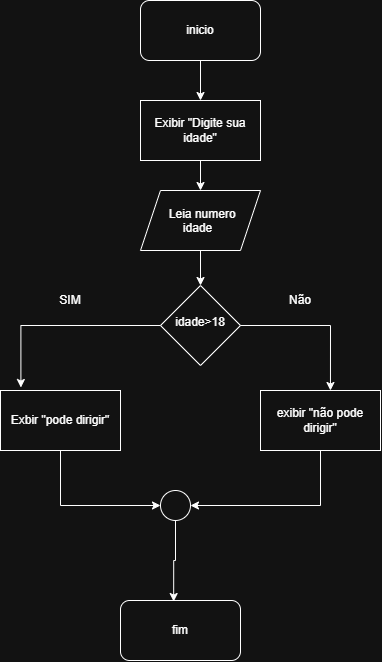

The diagram above was exported from draw.io. Its source (the exported page's mxGraphModel, read from the mxfile embedded in the PNG):
<mxGraphModel dx="1030" dy="562" grid="1" gridSize="10" guides="1" tooltips="1" connect="1" arrows="1" fold="1" page="1" pageScale="1" pageWidth="827" pageHeight="1169" math="0" shadow="0">
  <root>
    <mxCell id="0" />
    <mxCell id="1" parent="0" />
    <mxCell id="7JiVZ_UC3I78MFHyMtuE-3" edge="1" parent="1" source="7JiVZ_UC3I78MFHyMtuE-1" style="edgeStyle=orthogonalEdgeStyle;rounded=0;orthogonalLoop=1;jettySize=auto;html=1;exitX=0.5;exitY=1;exitDx=0;exitDy=0;">
      <mxGeometry relative="1" as="geometry">
        <mxPoint x="440" y="140" as="targetPoint" />
      </mxGeometry>
    </mxCell>
    <mxCell id="7JiVZ_UC3I78MFHyMtuE-1" parent="1" style="rounded=1;whiteSpace=wrap;html=1;" value="inicio" vertex="1">
      <mxGeometry height="60" width="120" x="380" y="40" as="geometry" />
    </mxCell>
    <mxCell id="7JiVZ_UC3I78MFHyMtuE-5" edge="1" parent="1" source="7JiVZ_UC3I78MFHyMtuE-7" style="edgeStyle=orthogonalEdgeStyle;rounded=0;orthogonalLoop=1;jettySize=auto;html=1;exitX=0.5;exitY=1;exitDx=0;exitDy=0;entryX=0;entryY=0.5;entryDx=0;entryDy=0;" target="7JiVZ_UC3I78MFHyMtuE-21">
      <mxGeometry relative="1" as="geometry">
        <mxPoint x="440" y="200" as="sourcePoint" />
      </mxGeometry>
    </mxCell>
    <mxCell id="7JiVZ_UC3I78MFHyMtuE-4" parent="1" style="rounded=1;whiteSpace=wrap;html=1;" value="fim" vertex="1">
      <mxGeometry height="60" width="120" x="360" y="640" as="geometry" />
    </mxCell>
    <mxCell id="7JiVZ_UC3I78MFHyMtuE-7" parent="1" style="rounded=0;whiteSpace=wrap;html=1;" value="Exbir &quot;pode dirigir&quot;" vertex="1">
      <mxGeometry height="60" width="120" x="240" y="430" as="geometry" />
    </mxCell>
    <mxCell id="7JiVZ_UC3I78MFHyMtuE-11" edge="1" parent="1" source="7JiVZ_UC3I78MFHyMtuE-8" style="edgeStyle=orthogonalEdgeStyle;rounded=0;orthogonalLoop=1;jettySize=auto;html=1;exitX=0.5;exitY=1;exitDx=0;exitDy=0;">
      <mxGeometry relative="1" as="geometry">
        <mxPoint x="440" y="260" as="targetPoint" />
      </mxGeometry>
    </mxCell>
    <mxCell id="7JiVZ_UC3I78MFHyMtuE-13" edge="1" parent="1" source="7JiVZ_UC3I78MFHyMtuE-8" style="edgeStyle=orthogonalEdgeStyle;rounded=0;orthogonalLoop=1;jettySize=auto;html=1;exitX=0.5;exitY=1;exitDx=0;exitDy=0;entryX=0.5;entryY=0;entryDx=0;entryDy=0;" target="7JiVZ_UC3I78MFHyMtuE-14">
      <mxGeometry relative="1" as="geometry" />
    </mxCell>
    <mxCell id="7JiVZ_UC3I78MFHyMtuE-8" parent="1" style="shape=parallelogram;perimeter=parallelogramPerimeter;whiteSpace=wrap;html=1;shapeInside=1;fixedSize=1;" value="Leia numero idade" vertex="1">
      <mxGeometry height="60" width="120" x="380" y="230" as="geometry" />
    </mxCell>
    <mxCell id="7JiVZ_UC3I78MFHyMtuE-12" edge="1" parent="1" source="7JiVZ_UC3I78MFHyMtuE-9" style="edgeStyle=orthogonalEdgeStyle;rounded=0;orthogonalLoop=1;jettySize=auto;html=1;entryX=0.5;entryY=0;entryDx=0;entryDy=0;" target="7JiVZ_UC3I78MFHyMtuE-8">
      <mxGeometry relative="1" as="geometry" />
    </mxCell>
    <mxCell id="7JiVZ_UC3I78MFHyMtuE-9" parent="1" style="rounded=0;whiteSpace=wrap;html=1;" value="Exibir &quot;Digite sua idade&quot;" vertex="1">
      <mxGeometry height="60" width="120" x="380" y="140" as="geometry" />
    </mxCell>
    <mxCell id="7JiVZ_UC3I78MFHyMtuE-14" parent="1" style="rhombus;whiteSpace=wrap;html=1;shapeInside=1;" value="idade&amp;gt;18" vertex="1">
      <mxGeometry height="80" width="80" x="400" y="325" as="geometry" />
    </mxCell>
    <mxCell id="7JiVZ_UC3I78MFHyMtuE-15" edge="1" parent="1" source="7JiVZ_UC3I78MFHyMtuE-14" style="edgeStyle=orthogonalEdgeStyle;rounded=0;orthogonalLoop=1;jettySize=auto;html=1;exitX=0;exitY=0.5;exitDx=0;exitDy=0;entryX=0.17;entryY=-0.05;entryDx=0;entryDy=0;entryPerimeter=0;" target="7JiVZ_UC3I78MFHyMtuE-7">
      <mxGeometry relative="1" as="geometry" />
    </mxCell>
    <mxCell id="7JiVZ_UC3I78MFHyMtuE-16" parent="1" style="text;html=1;whiteSpace=wrap;strokeColor=none;fillColor=none;align=center;verticalAlign=middle;rounded=0;" value="SIM" vertex="1">
      <mxGeometry height="30" width="60" x="280" y="325" as="geometry" />
    </mxCell>
    <mxCell id="7JiVZ_UC3I78MFHyMtuE-19" edge="1" parent="1" source="7JiVZ_UC3I78MFHyMtuE-17" style="edgeStyle=orthogonalEdgeStyle;rounded=0;orthogonalLoop=1;jettySize=auto;html=1;exitX=0.5;exitY=1;exitDx=0;exitDy=0;entryX=1;entryY=0.5;entryDx=0;entryDy=0;" target="7JiVZ_UC3I78MFHyMtuE-21">
      <mxGeometry relative="1" as="geometry" />
    </mxCell>
    <mxCell id="7JiVZ_UC3I78MFHyMtuE-17" parent="1" style="rounded=0;whiteSpace=wrap;html=1;" value="exibir &quot;não pode dirigir&quot;" vertex="1">
      <mxGeometry height="60" width="120" x="500" y="430" as="geometry" />
    </mxCell>
    <mxCell id="7JiVZ_UC3I78MFHyMtuE-18" edge="1" parent="1" source="7JiVZ_UC3I78MFHyMtuE-14" style="edgeStyle=orthogonalEdgeStyle;rounded=0;orthogonalLoop=1;jettySize=auto;html=1;exitX=1;exitY=0.5;exitDx=0;exitDy=0;entryX=0.583;entryY=0;entryDx=0;entryDy=0;entryPerimeter=0;" target="7JiVZ_UC3I78MFHyMtuE-17">
      <mxGeometry relative="1" as="geometry" />
    </mxCell>
    <mxCell id="7JiVZ_UC3I78MFHyMtuE-20" parent="1" style="text;html=1;whiteSpace=wrap;strokeColor=none;fillColor=none;align=center;verticalAlign=middle;rounded=0;" value="Não" vertex="1">
      <mxGeometry height="30" width="60" x="510" y="325" as="geometry" />
    </mxCell>
    <mxCell id="7JiVZ_UC3I78MFHyMtuE-21" parent="1" style="ellipse;whiteSpace=wrap;html=1;shapeInside=1;aspect=fixed;" value="" vertex="1">
      <mxGeometry height="30" width="30" x="400" y="530" as="geometry" />
    </mxCell>
    <mxCell id="7JiVZ_UC3I78MFHyMtuE-22" edge="1" parent="1" source="7JiVZ_UC3I78MFHyMtuE-21" style="edgeStyle=orthogonalEdgeStyle;rounded=0;orthogonalLoop=1;jettySize=auto;html=1;exitX=0.5;exitY=1;exitDx=0;exitDy=0;entryX=0.443;entryY=0.017;entryDx=0;entryDy=0;entryPerimeter=0;" target="7JiVZ_UC3I78MFHyMtuE-4">
      <mxGeometry relative="1" as="geometry" />
    </mxCell>
  </root>
</mxGraphModel>